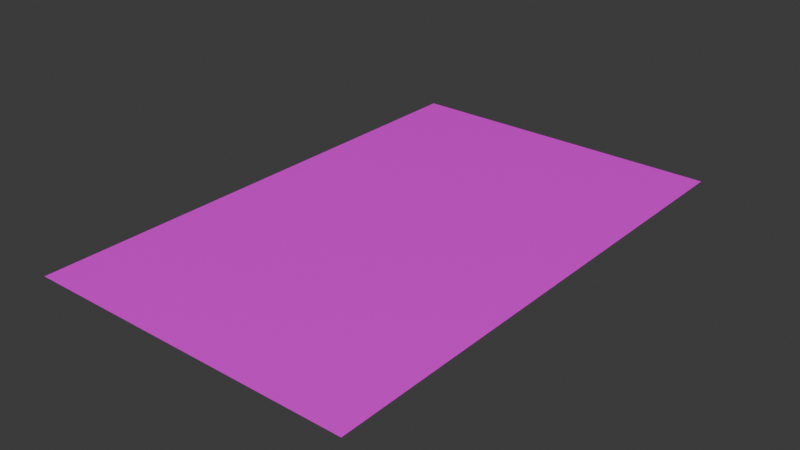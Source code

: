 # Source: Credencial.blend  (saved by Blender 5.1.30; exported with 4.5.12 LTS)
import bpy
from mathutils import Matrix  # noqa: F401  (used for matrix-valued properties, if any)

bpy.ops.wm.read_factory_settings(use_empty=True)
scene = bpy.context.scene
scene.name = 'Scene'

# ---- collections
col_collection = bpy.data.collections.new('Collection'); scene.collection.children.link(col_collection)

# ---- images (referenced by path relative to the original .blend; pixels are not part of the script)
import os
ASSET_DIR = os.environ.get("B2B_ASSET_DIR", "")  # directory of the original .blend (textures are referenced by path, not embedded)
HERE = os.path.dirname(os.path.abspath(__file__))  # packed textures are extracted next to this script under _unpacked/

def load_image(name, relpath, width, height, colorspace="sRGB"):
    """Load a texture the original file referenced (path relative to the .blend, or extracted next to this script)."""
    p = next((c for c in (os.path.join(HERE, relpath), os.path.join(ASSET_DIR, relpath)) if relpath and os.path.exists(c)), "")
    if p:
        img = bpy.data.images.load(p, check_existing=True)
        img.name = name
    else:  # same state as the original file: an image datablock whose file is absent (Cycles renders it pink)
        img = bpy.data.images.new(name, width, height)
        img.source = "FILE"
        img.filepath = "//" + (relpath or name)
    img.colorspace_settings.name = colorspace
    return img
img_credencial_png_001 = load_image('Credencial.png.001', 'Texturas/Credencial.png', 1024, 1024, 'sRGB')

# ---- materials (node trees are filled in below, after node groups)
mat_material_001 = bpy.data.materials.new('Material.001')

# ---- material node trees
mat_material_001.use_nodes = True; mat_material_001.node_tree.nodes.clear()
_N = mat_material_001.node_tree.nodes; _L = mat_material_001.node_tree.links
n0 = _N.new('ShaderNodeBsdfPrincipled'); n0.name = 'Principled BSDF'; n0.location = (-200, 100)
n0.inputs[2].default_value = 0.2673
n1 = _N.new('ShaderNodeOutputMaterial'); n1.name = 'Material Output'; n1.location = (200, 100)
n2 = _N.new('ShaderNodeTexImage'); n2.name = 'Image Texture'; n2.location = (-606, 112)
n2.image = img_credencial_png_001
_L.new(n0.outputs[0], n1.inputs[0])
_L.new(n2.outputs[0], n0.inputs[0])
n1.is_active_output = True

# ---- world
world_world = bpy.data.worlds.new('World'); scene.world = world_world
world_world.use_nodes = True; world_world.node_tree.nodes.clear()
_N = world_world.node_tree.nodes; _L = world_world.node_tree.links
n0 = _N.new('ShaderNodeOutputWorld'); n0.name = 'World Output'; n0.location = (200, 100)
n1 = _N.new('ShaderNodeBackground'); n1.name = 'Background'; n1.location = (-200, 100)
n1.inputs[0].default_value = (0.05088, 0.05088, 0.05088, 1.0)
_L.new(n1.outputs[0], n0.inputs[0])
n0.is_active_output = True
world_world.color = (0.05088, 0.05088, 0.05088)
world_world.sun_shadow_jitter_overblur = 0.0

# ---- meshes
me_plane = bpy.data.meshes.new('Plane')
me_plane.from_pydata([(-1.0, -1.0, 0.0), (1.0, -1.0, 0.0), (-1.0, 1.0, 0.0), (1.0, 1.0, 0.0), (-1.0, 0.8182, 0.0), (-1.0, 0.6364, 0.0), (-1.0, 0.4545, 0.0), (-1.0, 0.2727, 0.0), (-1.0, 0.09091, 0.0), (-1.0, -0.09091, 0.0), (-1.0, -0.2727, 0.0), (-1.0, -0.4545, 0.0), (-1.0, -0.6364, 0.0), (-1.0, -0.8182, 0.0), (-0.8182, -1.0, 0.0), (-0.6364, -1.0, 0.0), (-0.4545, -1.0, 0.0), (-0.2727, -1.0, 0.0), (-0.09091, -1.0, 0.0), (0.09091, -1.0, 0.0), (0.2727, -1.0, 0.0), (0.4545, -1.0, 0.0), (0.6364, -1.0, 0.0), (0.8182, -1.0, 0.0), (1.0, -0.8182, 0.0), (1.0, -0.6364, 0.0), (1.0, -0.4545, 0.0), (1.0, -0.2727, 0.0), (1.0, -0.09091, 0.0), (1.0, 0.09091, 0.0), (1.0, 0.2727, 0.0), (1.0, 0.4545, 0.0), (1.0, 0.6364, 0.0), (1.0, 0.8182, 0.0), (0.8182, 1.0, 0.0), (0.6364, 1.0, 0.0), (0.4545, 1.0, 0.0), (0.2727, 1.0, 0.0), (0.09091, 1.0, 0.0), (-0.09091, 1.0, 0.0), (-0.2727, 1.0, 0.0), (-0.4545, 1.0, 0.0), (-0.6364, 1.0, 0.0), (-0.8182, 1.0, 0.0), (-0.8182, -0.8182, 0.0), (-0.8182, -0.6364, 0.0), (-0.8182, -0.4545, 0.0), (-0.8182, -0.2727, 0.0), (-0.8182, -0.09091, 0.0), (-0.8182, 0.09091, 0.0), (-0.8182, 0.2727, 0.0), (-0.8182, 0.4545, 0.0), (-0.8182, 0.6364, 0.0), (-0.8182, 0.8182, 0.0), (-0.6364, -0.8182, 0.0), (-0.6364, -0.6364, 0.0), (-0.6364, -0.4545, 0.0), (-0.6364, -0.2727, 0.0), (-0.6364, -0.09091, 0.0), (-0.6364, 0.09091, 0.0), (-0.6364, 0.2727, 0.0), (-0.6364, 0.4545, 0.0), (-0.6364, 0.6364, 0.0), (-0.6364, 0.8182, 0.0), (-0.4545, -0.8182, 0.0), (-0.4545, -0.6364, 0.0), (-0.4545, -0.4545, 0.0), (-0.4545, -0.2727, 0.0), (-0.4545, -0.09091, 0.0), (-0.4545, 0.09091, 0.0), (-0.4545, 0.2727, 0.0), (-0.4545, 0.4545, 0.0), (-0.4545, 0.6364, 0.0), (-0.4545, 0.8182, 0.0), (-0.2727, -0.8182, 0.0), (-0.2727, -0.6364, 0.0), (-0.2727, -0.4545, 0.0), (-0.2727, -0.2727, 0.0), (-0.2727, -0.09091, 0.0), (-0.2727, 0.09091, 0.0), (-0.2727, 0.2727, 0.0), (-0.2727, 0.4545, 0.0), (-0.2727, 0.6364, 0.0), (-0.2727, 0.8182, 0.0), (-0.09091, -0.8182, 0.0), (-0.09091, -0.6364, 0.0), (-0.09091, -0.4545, 0.0), (-0.09091, -0.2727, 0.0), (-0.09091, -0.09091, 0.0), (-0.09091, 0.09091, 0.0), (-0.09091, 0.2727, 0.0), (-0.09091, 0.4545, 0.0), (-0.09091, 0.6364, 0.0), (-0.09091, 0.8182, 0.0), (0.09091, -0.8182, 0.0), (0.09091, -0.6364, 0.0), (0.09091, -0.4545, 0.0), (0.09091, -0.2727, 0.0), (0.09091, -0.09091, 0.0), (0.09091, 0.09091, 0.0), (0.09091, 0.2727, 0.0), (0.09091, 0.4545, 0.0), (0.09091, 0.6364, 0.0), (0.09091, 0.8182, 0.0), (0.2727, -0.8182, 0.0), (0.2727, -0.6364, 0.0), (0.2727, -0.4545, 0.0), (0.2727, -0.2727, 0.0), (0.2727, -0.09091, 0.0), (0.2727, 0.09091, 0.0), (0.2727, 0.2727, 0.0), (0.2727, 0.4545, 0.0), (0.2727, 0.6364, 0.0), (0.2727, 0.8182, 0.0), (0.4545, -0.8182, 0.0), (0.4545, -0.6364, 0.0), (0.4545, -0.4545, 0.0), (0.4545, -0.2727, 0.0), (0.4545, -0.09091, 0.0), (0.4545, 0.09091, 0.0), (0.4545, 0.2727, 0.0), (0.4545, 0.4545, 0.0), (0.4545, 0.6364, 0.0), (0.4545, 0.8182, 0.0), (0.6364, -0.8182, 0.0), (0.6364, -0.6364, 0.0), (0.6364, -0.4545, 0.0), (0.6364, -0.2727, 0.0), (0.6364, -0.09091, 0.0), (0.6364, 0.09091, 0.0), (0.6364, 0.2727, 0.0), (0.6364, 0.4545, 0.0), (0.6364, 0.6364, 0.0), (0.6364, 0.8182, 0.0), (0.8182, -0.8182, 0.0), (0.8182, -0.6364, 0.0), (0.8182, -0.4545, 0.0), (0.8182, -0.2727, 0.0), (0.8182, -0.09091, 0.0), (0.8182, 0.09091, 0.0), (0.8182, 0.2727, 0.0), (0.8182, 0.4545, 0.0), (0.8182, 0.6364, 0.0), (0.8182, 0.8182, 0.0)], [], [(143, 33, 3, 34), (4, 53, 43, 2), (53, 63, 42, 43), (63, 73, 41, 42), (73, 83, 40, 41), (83, 93, 39, 40), (93, 103, 38, 39), (103, 113, 37, 38), (113, 123, 36, 37), (123, 133, 35, 36), (133, 143, 34, 35), (0, 14, 44, 13), (13, 44, 45, 12), (12, 45, 46, 11), (11, 46, 47, 10), (10, 47, 48, 9), (9, 48, 49, 8), (8, 49, 50, 7), (7, 50, 51, 6), (6, 51, 52, 5), (5, 52, 53, 4), (14, 15, 54, 44), (44, 54, 55, 45), (45, 55, 56, 46), (46, 56, 57, 47), (47, 57, 58, 48), (48, 58, 59, 49), (49, 59, 60, 50), (50, 60, 61, 51), (51, 61, 62, 52), (52, 62, 63, 53), (15, 16, 64, 54), (54, 64, 65, 55), (55, 65, 66, 56), (56, 66, 67, 57), (57, 67, 68, 58), (58, 68, 69, 59), (59, 69, 70, 60), (60, 70, 71, 61), (61, 71, 72, 62), (62, 72, 73, 63), (16, 17, 74, 64), (64, 74, 75, 65), (65, 75, 76, 66), (66, 76, 77, 67), (67, 77, 78, 68), (68, 78, 79, 69), (69, 79, 80, 70), (70, 80, 81, 71), (71, 81, 82, 72), (72, 82, 83, 73), (17, 18, 84, 74), (74, 84, 85, 75), (75, 85, 86, 76), (76, 86, 87, 77), (77, 87, 88, 78), (78, 88, 89, 79), (79, 89, 90, 80), (80, 90, 91, 81), (81, 91, 92, 82), (82, 92, 93, 83), (18, 19, 94, 84), (84, 94, 95, 85), (85, 95, 96, 86), (86, 96, 97, 87), (87, 97, 98, 88), (88, 98, 99, 89), (89, 99, 100, 90), (90, 100, 101, 91), (91, 101, 102, 92), (92, 102, 103, 93), (19, 20, 104, 94), (94, 104, 105, 95), (95, 105, 106, 96), (96, 106, 107, 97), (97, 107, 108, 98), (98, 108, 109, 99), (99, 109, 110, 100), (100, 110, 111, 101), (101, 111, 112, 102), (102, 112, 113, 103), (20, 21, 114, 104), (104, 114, 115, 105), (105, 115, 116, 106), (106, 116, 117, 107), (107, 117, 118, 108), (108, 118, 119, 109), (109, 119, 120, 110), (110, 120, 121, 111), (111, 121, 122, 112), (112, 122, 123, 113), (21, 22, 124, 114), (114, 124, 125, 115), (115, 125, 126, 116), (116, 126, 127, 117), (117, 127, 128, 118), (118, 128, 129, 119), (119, 129, 130, 120), (120, 130, 131, 121), (121, 131, 132, 122), (122, 132, 133, 123), (22, 23, 134, 124), (124, 134, 135, 125), (125, 135, 136, 126), (126, 136, 137, 127), (127, 137, 138, 128), (128, 138, 139, 129), (129, 139, 140, 130), (130, 140, 141, 131), (131, 141, 142, 132), (132, 142, 143, 133), (23, 1, 24, 134), (134, 24, 25, 135), (135, 25, 26, 136), (136, 26, 27, 137), (137, 27, 28, 138), (138, 28, 29, 139), (139, 29, 30, 140), (140, 30, 31, 141), (141, 31, 32, 142), (142, 32, 33, 143)])
_uv = me_plane.uv_layers.new(name='UVMap')
_uv.uv.foreach_set('vector', [0.09248, 0.09219, 0.09264, 0.00142, 0.001917, 0.001575, 0.001743, 0.09234, 0.09088, 0.9999, 0.09104, 0.9092, 0.0001743, 0.9092, 0.0, 1.0, 0.09104, 0.9092, 0.0912, 0.8184, 0.0003486, 0.8185, 0.0001743, 0.9092, 0.0912, 0.8184, 0.09136, 0.7276, 0.0005229, 0.7277, 0.0003486, 0.8185, 0.09136, 0.7276, 0.09152, 0.6368, 0.0006972, 0.6369, 0.0005229, 0.7277, 0.09152, 0.6368, 0.09168, 0.5461, 0.0008715, 0.5462, 0.0006972, 0.6369, 0.09168, 0.5461, 0.09184, 0.4553, 0.001046, 0.4554, 0.0008715, 0.5462, 0.09184, 0.4553, 0.092, 0.3645, 0.00122, 0.3646, 0.001046, 0.4554, 0.092, 0.3645, 0.09216, 0.2737, 0.001394, 0.2739, 0.00122, 0.3646, 0.09216, 0.2737, 0.09232, 0.183, 0.001569, 0.1831, 0.001394, 0.2739, 0.09232, 0.183, 0.09248, 0.09219, 0.001743, 0.09234, 0.001569, 0.1831, 0.9997, 0.9994, 0.9997, 0.9085, 0.9088, 0.9086, 0.9088, 0.9994, 0.9088, 0.9994, 0.9088, 0.9086, 0.818, 0.9086, 0.8179, 0.9995, 0.8179, 0.9995, 0.818, 0.9086, 0.7271, 0.9087, 0.727, 0.9995, 0.727, 0.9995, 0.7271, 0.9087, 0.6362, 0.9088, 0.6362, 0.9996, 0.6362, 0.9996, 0.6362, 0.9088, 0.5454, 0.9088, 0.5453, 0.9997, 0.5453, 0.9997, 0.5454, 0.9088, 0.4545, 0.9089, 0.4544, 0.9997, 0.4544, 0.9997, 0.4545, 0.9089, 0.3636, 0.909, 0.3635, 0.9998, 0.3635, 0.9998, 0.3636, 0.909, 0.2728, 0.909, 0.2726, 0.9998, 0.2726, 0.9998, 0.2728, 0.909, 0.1819, 0.9091, 0.1818, 0.9999, 0.1818, 0.9999, 0.1819, 0.9091, 0.09104, 0.9092, 0.09088, 0.9999, 0.9997, 0.9085, 0.9997, 0.8176, 0.9089, 0.8177, 0.9088, 0.9086, 0.9088, 0.9086, 0.9089, 0.8177, 0.818, 0.8178, 0.818, 0.9086, 0.818, 0.9086, 0.818, 0.8178, 0.7272, 0.8179, 0.7271, 0.9087, 0.7271, 0.9087, 0.7272, 0.8179, 0.6363, 0.8179, 0.6362, 0.9088, 0.6362, 0.9088, 0.6363, 0.8179, 0.5455, 0.818, 0.5454, 0.9088, 0.5454, 0.9088, 0.5455, 0.818, 0.4546, 0.8181, 0.4545, 0.9089, 0.4545, 0.9089, 0.4546, 0.8181, 0.3638, 0.8182, 0.3636, 0.909, 0.3636, 0.909, 0.3638, 0.8182, 0.2729, 0.8182, 0.2728, 0.909, 0.2728, 0.909, 0.2729, 0.8182, 0.1821, 0.8183, 0.1819, 0.9091, 0.1819, 0.9091, 0.1821, 0.8183, 0.0912, 0.8184, 0.09104, 0.9092, 0.9997, 0.8176, 0.9997, 0.7268, 0.9089, 0.7269, 0.9089, 0.8177, 0.9089, 0.8177, 0.9089, 0.7269, 0.818, 0.727, 0.818, 0.8178, 0.818, 0.8178, 0.818, 0.727, 0.7272, 0.727, 0.7272, 0.8179, 0.7272, 0.8179, 0.7272, 0.727, 0.6364, 0.7271, 0.6363, 0.8179, 0.6363, 0.8179, 0.6364, 0.7271, 0.5455, 0.7272, 0.5455, 0.818, 0.5455, 0.818, 0.5455, 0.7272, 0.4547, 0.7273, 0.4546, 0.8181, 0.4546, 0.8181, 0.4547, 0.7273, 0.3639, 0.7274, 0.3638, 0.8182, 0.3638, 0.8182, 0.3639, 0.7274, 0.273, 0.7275, 0.2729, 0.8182, 0.2729, 0.8182, 0.273, 0.7275, 0.1822, 0.7275, 0.1821, 0.8183, 0.1821, 0.8183, 0.1822, 0.7275, 0.09136, 0.7276, 0.0912, 0.8184, 0.9997, 0.7268, 0.9997, 0.6359, 0.9089, 0.636, 0.9089, 0.7269, 0.9089, 0.7269, 0.9089, 0.636, 0.8181, 0.6361, 0.818, 0.727, 0.818, 0.727, 0.8181, 0.6361, 0.7273, 0.6362, 0.7272, 0.727, 0.7272, 0.727, 0.7273, 0.6362, 0.6364, 0.6363, 0.6364, 0.7271, 0.6364, 0.7271, 0.6364, 0.6363, 0.5456, 0.6364, 0.5455, 0.7272, 0.5455, 0.7272, 0.5456, 0.6364, 0.4548, 0.6365, 0.4547, 0.7273, 0.4547, 0.7273, 0.4548, 0.6365, 0.364, 0.6366, 0.3639, 0.7274, 0.3639, 0.7274, 0.364, 0.6366, 0.2732, 0.6367, 0.273, 0.7275, 0.273, 0.7275, 0.2732, 0.6367, 0.1823, 0.6368, 0.1822, 0.7275, 0.1822, 0.7275, 0.1823, 0.6368, 0.09152, 0.6368, 0.09136, 0.7276, 0.9997, 0.6359, 0.9997, 0.5451, 0.9089, 0.5452, 0.9089, 0.636, 0.9089, 0.636, 0.9089, 0.5452, 0.8181, 0.5453, 0.8181, 0.6361, 0.8181, 0.6361, 0.8181, 0.5453, 0.7273, 0.5454, 0.7273, 0.6362, 0.7273, 0.6362, 0.7273, 0.5454, 0.6365, 0.5455, 0.6364, 0.6363, 0.6364, 0.6363, 0.6365, 0.5455, 0.5457, 0.5456, 0.5456, 0.6364, 0.5456, 0.6364, 0.5457, 0.5456, 0.4549, 0.5457, 0.4548, 0.6365, 0.4548, 0.6365, 0.4549, 0.5457, 0.3641, 0.5458, 0.364, 0.6366, 0.364, 0.6366, 0.3641, 0.5458, 0.2733, 0.5459, 0.2732, 0.6367, 0.2732, 0.6367, 0.2733, 0.5459, 0.1825, 0.546, 0.1823, 0.6368, 0.1823, 0.6368, 0.1825, 0.546, 0.09168, 0.5461, 0.09152, 0.6368, 0.9997, 0.5451, 0.9998, 0.4542, 0.909, 0.4543, 0.9089, 0.5452, 0.9089, 0.5452, 0.909, 0.4543, 0.8182, 0.4544, 0.8181, 0.5453, 0.8181, 0.5453, 0.8182, 0.4544, 0.7274, 0.4545, 0.7273, 0.5454, 0.7273, 0.5454, 0.7274, 0.4545, 0.6366, 0.4546, 0.6365, 0.5455, 0.6365, 0.5455, 0.6366, 0.4546, 0.5458, 0.4547, 0.5457, 0.5456, 0.5457, 0.5456, 0.5458, 0.4547, 0.455, 0.4549, 0.4549, 0.5457, 0.4549, 0.5457, 0.455, 0.4549, 0.3642, 0.455, 0.3641, 0.5458, 0.3641, 0.5458, 0.3642, 0.455, 0.2734, 0.4551, 0.2733, 0.5459, 0.2733, 0.5459, 0.2734, 0.4551, 0.1826, 0.4552, 0.1825, 0.546, 0.1825, 0.546, 0.1826, 0.4552, 0.09184, 0.4553, 0.09168, 0.5461, 0.9998, 0.4542, 0.9998, 0.3633, 0.909, 0.3634, 0.909, 0.4543, 0.909, 0.4543, 0.909, 0.3634, 0.8182, 0.3636, 0.8182, 0.4544, 0.8182, 0.4544, 0.8182, 0.3636, 0.7274, 0.3637, 0.7274, 0.4545, 0.7274, 0.4545, 0.7274, 0.3637, 0.6367, 0.3638, 0.6366, 0.4546, 0.6366, 0.4546, 0.6367, 0.3638, 0.5459, 0.3639, 0.5458, 0.4547, 0.5458, 0.4547, 0.5459, 0.3639, 0.4551, 0.364, 0.455, 0.4549, 0.455, 0.4549, 0.4551, 0.364, 0.3643, 0.3642, 0.3642, 0.455, 0.3642, 0.455, 0.3643, 0.3642, 0.2736, 0.3643, 0.2734, 0.4551, 0.2734, 0.4551, 0.2736, 0.3643, 0.1828, 0.3644, 0.1826, 0.4552, 0.1826, 0.4552, 0.1828, 0.3644, 0.092, 0.3645, 0.09184, 0.4553, 0.9998, 0.3633, 0.9998, 0.2725, 0.909, 0.2726, 0.909, 0.3634, 0.909, 0.3634, 0.909, 0.2726, 0.8183, 0.2727, 0.8182, 0.3636, 0.8182, 0.3636, 0.8183, 0.2727, 0.7275, 0.2728, 0.7274, 0.3637, 0.7274, 0.3637, 0.7275, 0.2728, 0.6367, 0.273, 0.6367, 0.3638, 0.6367, 0.3638, 0.6367, 0.273, 0.546, 0.2731, 0.5459, 0.3639, 0.5459, 0.3639, 0.546, 0.2731, 0.4552, 0.2732, 0.4551, 0.364, 0.4551, 0.364, 0.4552, 0.2732, 0.3644, 0.2734, 0.3643, 0.3642, 0.3643, 0.3642, 0.3644, 0.2734, 0.2737, 0.2735, 0.2736, 0.3643, 0.2736, 0.3643, 0.2737, 0.2735, 0.1829, 0.2736, 0.1828, 0.3644, 0.1828, 0.3644, 0.1829, 0.2736, 0.09216, 0.2737, 0.092, 0.3645, 0.9998, 0.2725, 0.9998, 0.1816, 0.909, 0.1817, 0.909, 0.2726, 0.909, 0.2726, 0.909, 0.1817, 0.8183, 0.1819, 0.8183, 0.2727, 0.8183, 0.2727, 0.8183, 0.1819, 0.7275, 0.182, 0.7275, 0.2728, 0.7275, 0.2728, 0.7275, 0.182, 0.6368, 0.1821, 0.6367, 0.273, 0.6367, 0.273, 0.6368, 0.1821, 0.5461, 0.1823, 0.546, 0.2731, 0.546, 0.2731, 0.5461, 0.1823, 0.4553, 0.1824, 0.4552, 0.2732, 0.4552, 0.2732, 0.4553, 0.1824, 0.3646, 0.1826, 0.3644, 0.2734, 0.3644, 0.2734, 0.3646, 0.1826, 0.2738, 0.1827, 0.2737, 0.2735, 0.2737, 0.2735, 0.2738, 0.1827, 0.1831, 0.1828, 0.1829, 0.2736, 0.1829, 0.2736, 0.1831, 0.1828, 0.09232, 0.183, 0.09216, 0.2737, 0.9998, 0.1816, 0.9998, 0.09074, 0.9091, 0.09088, 0.909, 0.1817, 0.909, 0.1817, 0.9091, 0.09088, 0.8183, 0.09103, 0.8183, 0.1819, 0.8183, 0.1819, 0.8183, 0.09103, 0.7276, 0.09117, 0.7275, 0.182, 0.7275, 0.182, 0.7276, 0.09117, 0.6369, 0.09132, 0.6368, 0.1821, 0.6368, 0.1821, 0.6369, 0.09132, 0.5461, 0.09147, 0.5461, 0.1823, 0.5461, 0.1823, 0.5461, 0.09147, 0.4554, 0.09161, 0.4553, 0.1824, 0.4553, 0.1824, 0.4554, 0.09161, 0.3647, 0.09176, 0.3646, 0.1826, 0.3646, 0.1826, 0.3647, 0.09176, 0.2739, 0.0919, 0.2738, 0.1827, 0.2738, 0.1827, 0.2739, 0.0919, 0.1832, 0.09205, 0.1831, 0.1828, 0.1831, 0.1828, 0.1832, 0.09205, 0.09248, 0.09219, 0.09232, 0.183, 0.9998, 0.09074, 0.9998, -0.000128, 0.9091, 2.678e-05, 0.9091, 0.09088, 0.9091, 0.09088, 0.9091, 2.678e-05, 0.8184, 0.0001816, 0.8183, 0.09103, 0.8183, 0.09103, 0.8184, 0.0001816, 0.7277, 0.0003364, 0.7276, 0.09117, 0.7276, 0.09117, 0.7277, 0.0003364, 0.6369, 0.0004912, 0.6369, 0.09132, 0.6369, 0.09132, 0.6369, 0.0004912, 0.5462, 0.000646, 0.5461, 0.09147, 0.5461, 0.09147, 0.5462, 0.000646, 0.4555, 0.0008008, 0.4554, 0.09161, 0.4554, 0.09161, 0.4555, 0.0008008, 0.3648, 0.0009557, 0.3647, 0.09176, 0.3647, 0.09176, 0.3648, 0.0009557, 0.2741, 0.00111, 0.2739, 0.0919, 0.2739, 0.0919, 0.2741, 0.00111, 0.1834, 0.001265, 0.1832, 0.09205, 0.1832, 0.09205, 0.1834, 0.001265, 0.09264, 0.00142, 0.09248, 0.09219])
me_plane.materials.append(mat_material_001)
me_plane.update()

# ---- objects
ob_plane = bpy.data.objects.new('Plane', me_plane)

# ---- transforms, parenting, visibility, modifiers, constraints
ob_plane.location = (0.0, 0.0, 0.0)
ob_plane.scale = (0.5436, -0.8495, 0.3155)

# ---- collection membership
col_collection.objects.link(ob_plane)

# ---- scene / render settings (as saved in the file)
scene.frame_start = 1; scene.frame_end = 250; scene.frame_set(1)
scene.render.engine = 'BLENDER_EEVEE_NEXT'
scene.render.bake_bias = 0.0
scene.render.bake_samples = 0
scene.cycles.sampling_pattern = 'TABULATED_SOBOL'
scene.eevee.use_volume_custom_range = False
bpy.context.view_layer.update()

# ---- added for rendering (the .blend has no active camera and no usable light): camera, sun
cam_auto = bpy.data.cameras.new('AutoCamera')
cam_auto.lens = 50.0
cam_auto.sensor_width = 36.0
cam_auto.clip_end = 1000.0
ob_auto_camera = bpy.data.objects.new('AutoCamera', cam_auto)
scene.collection.objects.link(ob_auto_camera)
ob_auto_camera.location = (1.86628, -2.23954, 1.49303)
ob_auto_camera.rotation_euler = (1.09748, -7.21219e-08, 0.694738)
scene.camera = ob_auto_camera
light_auto_sun = bpy.data.lights.new('AutoSun', 'SUN')
light_auto_sun.energy = 3.0
light_auto_sun.angle = 0.0523599
ob_auto_sun = bpy.data.objects.new('AutoSun', light_auto_sun)
scene.collection.objects.link(ob_auto_sun)
ob_auto_sun.rotation_euler = (0.872665, 0.174533, 0.523599)
bpy.context.view_layer.update()
